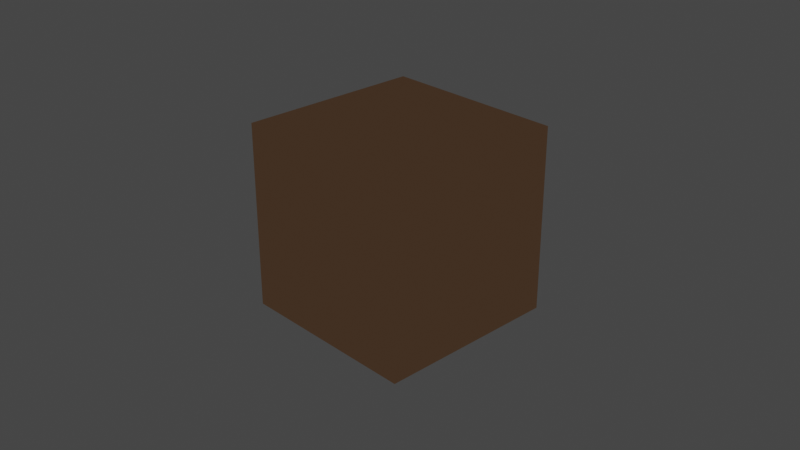 # Source: Crate.blend  (saved by Blender 3.5.10; exported with 4.5.12 LTS)
import bpy
from mathutils import Matrix  # noqa: F401  (used for matrix-valued properties, if any)

bpy.ops.wm.read_factory_settings(use_empty=True)
scene = bpy.context.scene
scene.name = 'Scene'

# ---- collections
col_collection = bpy.data.collections.new('Collection'); scene.collection.children.link(col_collection)

# ---- images (referenced by path relative to the original .blend; pixels are not part of the script)
import os
ASSET_DIR = os.environ.get("B2B_ASSET_DIR", "")  # directory of the original .blend (textures are referenced by path, not embedded)
HERE = os.path.dirname(os.path.abspath(__file__))  # packed textures are extracted next to this script under _unpacked/

def load_image(name, relpath, width, height, colorspace="sRGB"):
    """Load a texture the original file referenced (path relative to the .blend, or extracted next to this script)."""
    p = next((c for c in (os.path.join(HERE, relpath), os.path.join(ASSET_DIR, relpath)) if relpath and os.path.exists(c)), "")
    if p:
        img = bpy.data.images.load(p, check_existing=True)
        img.name = name
    else:  # same state as the original file: an image datablock whose file is absent (Cycles renders it pink)
        img = bpy.data.images.new(name, width, height)
        img.source = "FILE"
        img.filepath = "//" + (relpath or name)
    img.colorspace_settings.name = colorspace
    return img
img_crate_c_png = load_image('Crate_C.png', 'Tex/Crate_C.png', 1024, 1024, 'sRGB')

# ---- materials (node trees are filled in below, after node groups)
mat_crate = bpy.data.materials.new('Crate')
mat_crate.alpha_threshold = 0.0
mat_crate.use_transparent_shadow = False
mat_crate.roughness = 0.5
mat_crate.line_color = (0.0, 0.0, 0.0, 1.0)
mat_outline = bpy.data.materials.new('Outline')
mat_outline.use_backface_culling = True
mat_outline.use_transparent_shadow = False

# ---- material node trees
mat_crate.use_nodes = True; mat_crate.node_tree.nodes.clear()
_N = mat_crate.node_tree.nodes; _L = mat_crate.node_tree.links
n0 = _N.new('ShaderNodeOutputMaterial'); n0.name = 'Material Output'; n0.location = (1070, 300)
n1 = _N.new('ShaderNodeTexImage'); n1.name = 'Image Texture'; n1.location = (-349, 236)
n1.image = img_crate_c_png
n1.interpolation = 'Closest'
n2 = _N.new('ShaderNodeShaderToRGB'); n2.name = 'Shader to RGB'; n2.location = (330, 297)
n3 = _N.new('ShaderNodeBsdfPrincipled'); n3.name = 'Principled BSDF'; n3.location = (10, 300)
n3.distribution = 'GGX'
n3.subsurface_method = 'RANDOM_WALK_SKIN'
n3.inputs[3].default_value = 1.45
n3.inputs[27].default_value = (0.0, 0.0, 0.0, 1.0)
n3.inputs[28].default_value = 1.0
n4 = _N.new('ShaderNodeRGB'); n4.name = 'RGB'; n4.location = (194, 96)
n4.outputs[0].default_value = (0.5, 0.5, 0.5, 1.0)
n5 = _N.new('ShaderNodeValToRGB'); n5.name = 'ColorRamp'; n5.location = (530, 311)
n5.color_ramp.interpolation = 'CONSTANT'
while len(n5.color_ramp.elements) > 1: n5.color_ramp.elements.remove(n5.color_ramp.elements[-1])
n5.color_ramp.elements[0].position = 0.0; n5.color_ramp.elements[0].color = (0.07829, 0.08523, 0.1051, 1.0)
_e = n5.color_ramp.elements.new(0.09491); _e.color = (1.0, 1.0, 1.0, 1.0)
n6 = _N.new('ShaderNodeMix'); n6.name = 'Mix'; n6.location = (869, 267)
n6.data_type = 'RGBA'
n6.blend_type = 'MULTIPLY'
n6.inputs[0].default_value = 0.7667
_L.new(n3.outputs[0], n2.inputs[0])
_L.new(n2.outputs[0], n5.inputs[0])
_L.new(n6.outputs[2], n0.inputs[0])
_L.new(n5.outputs[0], n6.inputs[7])
_L.new(n1.outputs[0], n6.inputs[6])
n0.is_active_output = True
mat_outline.use_nodes = True; mat_outline.node_tree.nodes.clear()
_N = mat_outline.node_tree.nodes; _L = mat_outline.node_tree.links
n0 = _N.new('ShaderNodeOutputMaterial'); n0.name = 'Material Output'; n0.location = (300, 300)
n1 = _N.new('ShaderNodeEmission'); n1.name = 'Emission'; n1.location = (10, 300)
n1.inputs[0].default_value = (0.04518, 0.02593, 0.01491, 1.0)
_L.new(n1.outputs[0], n0.inputs[0])
n0.is_active_output = True

# ---- world
world_world = bpy.data.worlds.new('World'); scene.world = world_world
world_world.use_nodes = True; world_world.node_tree.nodes.clear()
_N = world_world.node_tree.nodes; _L = world_world.node_tree.links
n0 = _N.new('ShaderNodeOutputWorld'); n0.name = 'World Output'; n0.location = (300, 300)
n1 = _N.new('ShaderNodeBackground'); n1.name = 'Background'; n1.location = (10, 300)
n1.inputs[0].default_value = (0.05088, 0.05088, 0.05088, 1.0)
_L.new(n1.outputs[0], n0.inputs[0])
n0.is_active_output = True
world_world.color = (0.05088, 0.05088, 0.05088)
world_world.use_sun_shadow = False
world_world.sun_shadow_jitter_overblur = 0.0

# ---- cameras
cam_camera = bpy.data.cameras.new('Camera')
cam_camera.clip_end = 100.0
cam_camera.ortho_scale = 7.314

# ---- lights
light_light = bpy.data.lights.new('Light', 'POINT')
light_light.transmission_factor = 0.0
light_light.energy = 1000.0
light_light.shadow_soft_size = 0.1
light_light.shadow_maximum_resolution = 0.006
light_light.use_absolute_resolution = True

# ---- meshes
me_cube_004 = bpy.data.meshes.new('Cube.004')
me_cube_004.from_pydata([(1.0, 1.0, 1.0), (1.0, 1.0, -1.0), (-1.0, 1.0, 1.0), (-1.0, 1.0, -1.0), (-1.0, -1.0, 1.0), (-1.0, -1.0, -1.0), (1.0, -1.0, -1.0), (1.0, -1.0, 1.0)], [], [(3, 2, 0, 1), (5, 4, 2, 3), (1, 0, 7, 6), (0, 2, 4, 7), (6, 7, 4, 5), (3, 1, 6, 5)])
_uv = me_cube_004.uv_layers.new(name='UVMap')
_uv.uv.foreach_set('vector', [0.9999, 0.0001, 0.9999, 0.9999, 0.0001, 0.9999, 0.0001001, 0.0001, 0.9999, 0.0001, 0.9999, 0.9999, 0.0001, 0.9999, 0.0001001, 0.0001, 0.9999, 0.0001, 0.9999, 0.9999, 0.0001, 0.9999, 0.0001001, 0.0001, 0.9999, 0.0001, 0.9999, 0.9999, 0.0001, 0.9999, 0.0001001, 0.0001, 0.9999, 0.0001, 0.9999, 0.9999, 0.0001, 0.9999, 0.0001001, 0.0001, 0.9999, 0.0001, 0.9999, 0.9999, 0.0001, 0.9999, 0.0001001, 0.0001])
me_cube_004.materials.append(mat_crate)
me_cube_004.materials.append(mat_outline)
me_cube_004.use_mirror_vertex_groups = False
me_cube_004.update()

# ---- objects
ob_light = bpy.data.objects.new('Light', light_light)
ob_camera = bpy.data.objects.new('Camera', cam_camera)
ob_cube_004 = bpy.data.objects.new('Cube.004', me_cube_004)

# ---- transforms, parenting, visibility, modifiers, constraints
ob_light.location = (4.076, 1.005, 5.904)
ob_light.rotation_euler = (0.6503, 0.05522, 1.866)
ob_light.lock_rotations_4d = False
ob_light.empty_display_type = 'ARROWS'
ob_light.color = (0.0, 0.0, 0.0, 0.0)
ob_light.lineart.crease_threshold = 0.0
ob_camera.location = (7.359, -6.926, 4.958)
ob_camera.rotation_euler = (1.109, 0.0, 0.8149)
ob_camera.lock_rotations_4d = False
ob_camera.empty_display_type = 'ARROWS'
ob_camera.color = (0.0, 0.0, 0.0, 0.0)
ob_camera.display_type = 'WIRE'
ob_camera.lineart.crease_threshold = 0.0
ob_cube_004.location = (0.0, 0.0, 0.0)
ob_cube_004.lock_rotations_4d = False
ob_cube_004.empty_display_type = 'ARROWS'
ob_cube_004.lineart.crease_threshold = 0.0
_m = ob_cube_004.modifiers.new('Solidify', 'SOLIDIFY')
_m.thickness = -0.02
_m.material_offset = 327
_m.use_even_offset = True
_m.use_flip_normals = True

# ---- collection membership
col_collection.objects.link(ob_light)
col_collection.objects.link(ob_camera)
col_collection.objects.link(ob_cube_004)

# ---- scene / render settings (as saved in the file)
scene.camera = ob_camera
scene.frame_start = 1; scene.frame_end = 250; scene.frame_set(1)
scene.render.engine = 'BLENDER_EEVEE_NEXT'
scene.cycles.sampling_pattern = 'TABULATED_SOBOL'
scene.view_settings.view_transform = 'Filmic'
bpy.context.view_layer.update()
